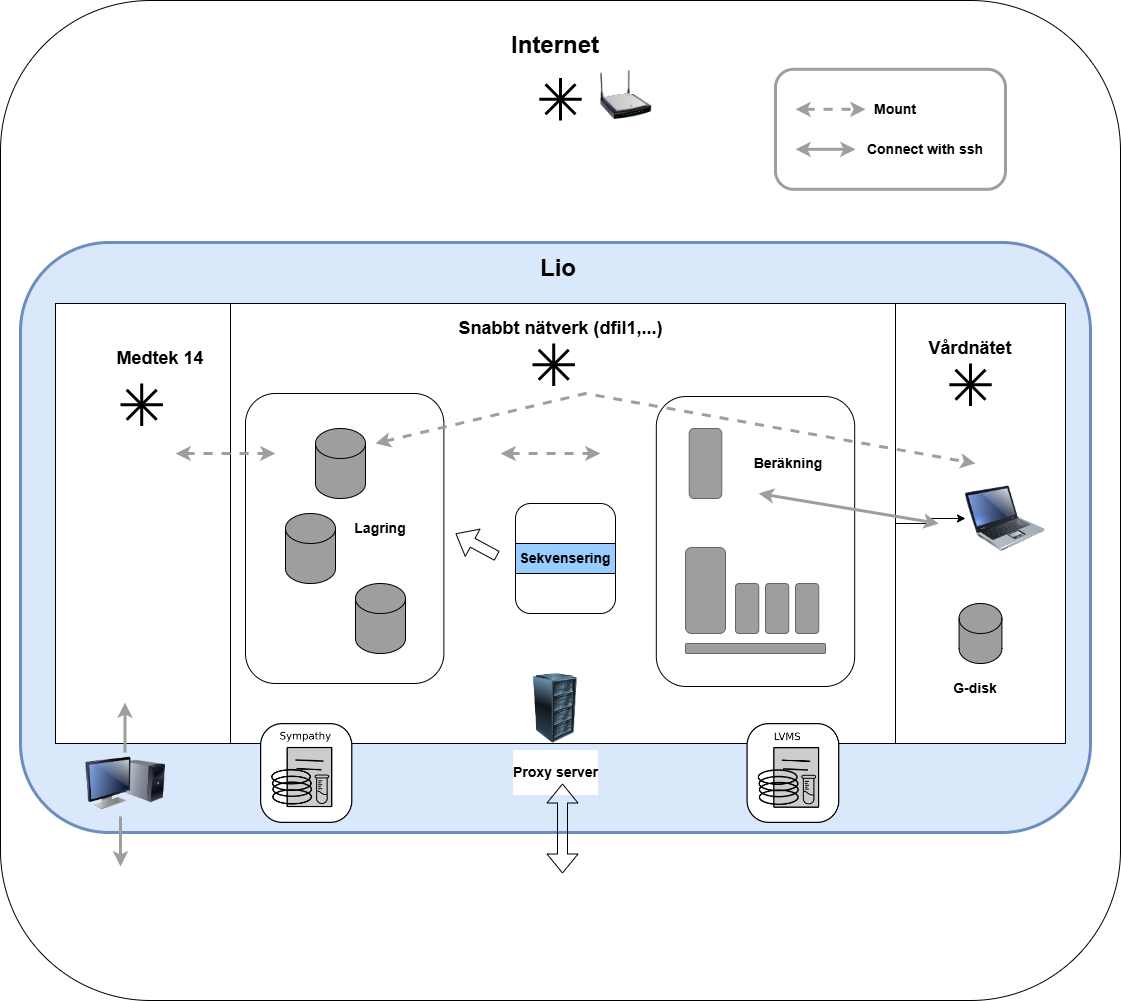

The diagram above was exported from draw.io. Its source (the exported page's mxGraphModel, read from the mxfile embedded in the PNG):
<mxGraphModel dx="2074" dy="1933" grid="1" gridSize="10" guides="1" tooltips="1" connect="1" arrows="1" fold="1" page="1" pageScale="1" pageWidth="1169" pageHeight="827" math="0" shadow="0">
  <root>
    <mxCell id="0" />
    <mxCell id="1" parent="0" />
    <mxCell id="if22WZUiUY4eo4lCOcyr-103" value="" style="rounded=1;whiteSpace=wrap;html=1;" vertex="1" parent="1">
      <mxGeometry x="10" y="-250" width="1120" height="1000" as="geometry" />
    </mxCell>
    <mxCell id="if22WZUiUY4eo4lCOcyr-70" value="" style="rounded=1;whiteSpace=wrap;html=1;fillColor=#dae8fc;strokeColor=#6c8ebf;strokeWidth=3;" vertex="1" parent="1">
      <mxGeometry x="30" y="-8" width="1070" height="590" as="geometry" />
    </mxCell>
    <mxCell id="if22WZUiUY4eo4lCOcyr-51" value="&lt;h1&gt;Internet&lt;/h1&gt;" style="text;html=1;align=center;verticalAlign=middle;whiteSpace=wrap;rounded=0;" vertex="1" parent="1">
      <mxGeometry x="480" y="-220" width="170" height="30" as="geometry" />
    </mxCell>
    <mxCell id="if22WZUiUY4eo4lCOcyr-71" value="" style="group;strokeWidth=3;" vertex="1" connectable="0" parent="1">
      <mxGeometry x="65" y="53" width="1010" height="520" as="geometry" />
    </mxCell>
    <mxCell id="if22WZUiUY4eo4lCOcyr-67" value="" style="rounded=0;whiteSpace=wrap;html=1;" vertex="1" parent="if22WZUiUY4eo4lCOcyr-71">
      <mxGeometry x="740" y="270" width="120" height="60" as="geometry" />
    </mxCell>
    <mxCell id="if22WZUiUY4eo4lCOcyr-69" value="" style="rounded=1;whiteSpace=wrap;html=1;" vertex="1" parent="if22WZUiUY4eo4lCOcyr-71">
      <mxGeometry x="740" y="270" width="120" height="60" as="geometry" />
    </mxCell>
    <mxCell id="if22WZUiUY4eo4lCOcyr-43" value="" style="rounded=0;whiteSpace=wrap;html=1;" vertex="1" parent="if22WZUiUY4eo4lCOcyr-71">
      <mxGeometry x="840" width="170" height="440" as="geometry" />
    </mxCell>
    <mxCell id="if22WZUiUY4eo4lCOcyr-44" value="" style="rounded=0;whiteSpace=wrap;html=1;" vertex="1" parent="if22WZUiUY4eo4lCOcyr-71">
      <mxGeometry width="175" height="440" as="geometry" />
    </mxCell>
    <mxCell id="if22WZUiUY4eo4lCOcyr-46" value="&lt;h2&gt;Vårdnätet&lt;/h2&gt;" style="text;html=1;align=center;verticalAlign=middle;whiteSpace=wrap;rounded=0;" vertex="1" parent="if22WZUiUY4eo4lCOcyr-71">
      <mxGeometry x="830" y="30" width="170" height="30" as="geometry" />
    </mxCell>
    <mxCell id="if22WZUiUY4eo4lCOcyr-47" value="&lt;h2&gt;Medtek 14&lt;/h2&gt;" style="text;html=1;align=center;verticalAlign=middle;whiteSpace=wrap;rounded=0;" vertex="1" parent="if22WZUiUY4eo4lCOcyr-71">
      <mxGeometry x="20" y="40" width="170" height="30" as="geometry" />
    </mxCell>
    <mxCell id="if22WZUiUY4eo4lCOcyr-65" value="" style="image;html=1;image=img/lib/clip_art/computers/Laptop_128x128.png" vertex="1" parent="if22WZUiUY4eo4lCOcyr-71">
      <mxGeometry x="910" y="175" width="80" height="80" as="geometry" />
    </mxCell>
    <mxCell id="if22WZUiUY4eo4lCOcyr-66" value="" style="image;html=1;image=img/lib/clip_art/computers/Monitor_Tower_128x128.png" vertex="1" parent="if22WZUiUY4eo4lCOcyr-71">
      <mxGeometry x="30" y="440" width="80" height="80" as="geometry" />
    </mxCell>
    <mxCell id="if22WZUiUY4eo4lCOcyr-117" value="" style="group" vertex="1" connectable="0" parent="if22WZUiUY4eo4lCOcyr-71">
      <mxGeometry x="893.7867965644036" y="59.99679656440358" width="42.42640687119274" height="42.42640687119285" as="geometry" />
    </mxCell>
    <mxCell id="if22WZUiUY4eo4lCOcyr-118" value="" style="shape=umlDestroy;whiteSpace=wrap;html=1;strokeWidth=3;targetShapes=umlLifeline;" vertex="1" parent="if22WZUiUY4eo4lCOcyr-117">
      <mxGeometry x="6.21320343559637" y="6.2132034355964265" width="30" height="30" as="geometry" />
    </mxCell>
    <mxCell id="if22WZUiUY4eo4lCOcyr-119" value="" style="shape=umlDestroy;whiteSpace=wrap;html=1;strokeWidth=3;targetShapes=umlLifeline;rotation=45;" vertex="1" parent="if22WZUiUY4eo4lCOcyr-117">
      <mxGeometry x="6.21320343559637" y="6.2132034355964265" width="30" height="30" as="geometry" />
    </mxCell>
    <mxCell id="if22WZUiUY4eo4lCOcyr-273" value="" style="edgeStyle=orthogonalEdgeStyle;rounded=0;orthogonalLoop=1;jettySize=auto;html=1;" edge="1" parent="if22WZUiUY4eo4lCOcyr-71" source="if22WZUiUY4eo4lCOcyr-41" target="if22WZUiUY4eo4lCOcyr-65">
      <mxGeometry relative="1" as="geometry" />
    </mxCell>
    <mxCell id="if22WZUiUY4eo4lCOcyr-41" value="" style="rounded=0;whiteSpace=wrap;html=1;" vertex="1" parent="if22WZUiUY4eo4lCOcyr-71">
      <mxGeometry x="175" width="665" height="440" as="geometry" />
    </mxCell>
    <mxCell id="if22WZUiUY4eo4lCOcyr-34" value="" style="rounded=1;whiteSpace=wrap;html=1;" vertex="1" parent="if22WZUiUY4eo4lCOcyr-71">
      <mxGeometry x="190" y="90" width="198.37" height="290" as="geometry" />
    </mxCell>
    <mxCell id="if22WZUiUY4eo4lCOcyr-32" value="" style="rounded=1;whiteSpace=wrap;html=1;" vertex="1" parent="if22WZUiUY4eo4lCOcyr-71">
      <mxGeometry x="600.81" y="93" width="198.37" height="290" as="geometry" />
    </mxCell>
    <mxCell id="if22WZUiUY4eo4lCOcyr-1" value="" style="rounded=1;whiteSpace=wrap;html=1;" vertex="1" parent="if22WZUiUY4eo4lCOcyr-71">
      <mxGeometry x="460" y="200" width="100" height="110" as="geometry" />
    </mxCell>
    <mxCell id="if22WZUiUY4eo4lCOcyr-3" value="&lt;h3&gt;Sekvensering&lt;/h3&gt;" style="text;html=1;align=center;verticalAlign=middle;whiteSpace=wrap;rounded=0;strokeColor=default;fillColor=#99CCFF;" vertex="1" parent="if22WZUiUY4eo4lCOcyr-71">
      <mxGeometry x="460" y="240" width="100" height="30" as="geometry" />
    </mxCell>
    <mxCell id="if22WZUiUY4eo4lCOcyr-27" value="" style="rounded=1;whiteSpace=wrap;html=1;fillColor=#9E9E9E;fontColor=#333333;strokeColor=#666666;" vertex="1" parent="if22WZUiUY4eo4lCOcyr-71">
      <mxGeometry x="633.72" y="125" width="32.56" height="70" as="geometry" />
    </mxCell>
    <mxCell id="if22WZUiUY4eo4lCOcyr-28" value="" style="shape=cylinder3;whiteSpace=wrap;html=1;boundedLbl=1;backgroundOutline=1;size=15;fillColor=#9E9E9E;" vertex="1" parent="if22WZUiUY4eo4lCOcyr-71">
      <mxGeometry x="260" y="125" width="50" height="70" as="geometry" />
    </mxCell>
    <mxCell id="if22WZUiUY4eo4lCOcyr-29" value="&lt;h3&gt;Beräkning&lt;/h3&gt;" style="text;html=1;align=center;verticalAlign=middle;whiteSpace=wrap;rounded=0;" vertex="1" parent="if22WZUiUY4eo4lCOcyr-71">
      <mxGeometry x="703.26" y="145" width="60" height="30" as="geometry" />
    </mxCell>
    <mxCell id="if22WZUiUY4eo4lCOcyr-33" value="" style="shape=flexArrow;endArrow=classic;html=1;rounded=0;" edge="1" parent="if22WZUiUY4eo4lCOcyr-71">
      <mxGeometry width="50" height="50" relative="1" as="geometry">
        <mxPoint x="441.63" y="252.5" as="sourcePoint" />
        <mxPoint x="400" y="230" as="targetPoint" />
      </mxGeometry>
    </mxCell>
    <mxCell id="if22WZUiUY4eo4lCOcyr-36" value="" style="shape=cylinder3;whiteSpace=wrap;html=1;boundedLbl=1;backgroundOutline=1;size=15;fillColor=#9E9E9E;" vertex="1" parent="if22WZUiUY4eo4lCOcyr-71">
      <mxGeometry x="230" y="210" width="50" height="70" as="geometry" />
    </mxCell>
    <mxCell id="if22WZUiUY4eo4lCOcyr-37" value="" style="shape=cylinder3;whiteSpace=wrap;html=1;boundedLbl=1;backgroundOutline=1;size=15;fillColor=#9E9E9E;" vertex="1" parent="if22WZUiUY4eo4lCOcyr-71">
      <mxGeometry x="300" y="280" width="50" height="70" as="geometry" />
    </mxCell>
    <mxCell id="if22WZUiUY4eo4lCOcyr-39" value="&lt;h3&gt;Lagring&lt;/h3&gt;" style="text;html=1;align=center;verticalAlign=middle;whiteSpace=wrap;rounded=0;" vertex="1" parent="if22WZUiUY4eo4lCOcyr-71">
      <mxGeometry x="295" y="210" width="60" height="30" as="geometry" />
    </mxCell>
    <mxCell id="if22WZUiUY4eo4lCOcyr-45" value="&lt;h2&gt;Snabbt nätverk (dfil1,...)&lt;/h2&gt;" style="text;html=1;align=center;verticalAlign=middle;whiteSpace=wrap;rounded=0;" vertex="1" parent="if22WZUiUY4eo4lCOcyr-71">
      <mxGeometry x="382.5" y="10" width="245" height="30" as="geometry" />
    </mxCell>
    <mxCell id="if22WZUiUY4eo4lCOcyr-52" value="" style="group" vertex="1" connectable="0" parent="if22WZUiUY4eo4lCOcyr-71">
      <mxGeometry x="630" y="244" width="140" height="106" as="geometry" />
    </mxCell>
    <mxCell id="if22WZUiUY4eo4lCOcyr-19" value="" style="rounded=1;whiteSpace=wrap;html=1;fillColor=#9E9E9E;fontColor=#333333;strokeColor=#666666;" vertex="1" parent="if22WZUiUY4eo4lCOcyr-52">
      <mxGeometry width="40" height="86" as="geometry" />
    </mxCell>
    <mxCell id="if22WZUiUY4eo4lCOcyr-20" value="" style="rounded=1;whiteSpace=wrap;html=1;fillColor=#9E9E9E;fontColor=#333333;strokeColor=#666666;" vertex="1" parent="if22WZUiUY4eo4lCOcyr-52">
      <mxGeometry x="50" y="36" width="23.26" height="50" as="geometry" />
    </mxCell>
    <mxCell id="if22WZUiUY4eo4lCOcyr-22" value="" style="rounded=1;whiteSpace=wrap;html=1;fillColor=#9E9E9E;fontColor=#333333;strokeColor=#666666;" vertex="1" parent="if22WZUiUY4eo4lCOcyr-52">
      <mxGeometry x="80" y="36" width="23.26" height="50" as="geometry" />
    </mxCell>
    <mxCell id="if22WZUiUY4eo4lCOcyr-23" value="" style="rounded=1;whiteSpace=wrap;html=1;fillColor=#9E9E9E;fontColor=#333333;strokeColor=#666666;" vertex="1" parent="if22WZUiUY4eo4lCOcyr-52">
      <mxGeometry x="110" y="36" width="23.26" height="50" as="geometry" />
    </mxCell>
    <mxCell id="if22WZUiUY4eo4lCOcyr-26" value="" style="rounded=1;whiteSpace=wrap;html=1;fillColor=#9E9E9E;fontColor=#333333;strokeColor=#666666;" vertex="1" parent="if22WZUiUY4eo4lCOcyr-52">
      <mxGeometry y="96" width="140" height="10" as="geometry" />
    </mxCell>
    <mxCell id="if22WZUiUY4eo4lCOcyr-106" value="&lt;h3&gt;Proxy server&lt;/h3&gt;" style="image;html=1;image=img/lib/clip_art/computers/Server_Rack_128x128.png" vertex="1" parent="if22WZUiUY4eo4lCOcyr-71">
      <mxGeometry x="465" y="370" width="70" height="70" as="geometry" />
    </mxCell>
    <mxCell id="if22WZUiUY4eo4lCOcyr-120" style="edgeStyle=orthogonalEdgeStyle;rounded=0;orthogonalLoop=1;jettySize=auto;html=1;exitX=0.5;exitY=1;exitDx=0;exitDy=0;" edge="1" parent="if22WZUiUY4eo4lCOcyr-71" source="if22WZUiUY4eo4lCOcyr-106" target="if22WZUiUY4eo4lCOcyr-106">
      <mxGeometry relative="1" as="geometry" />
    </mxCell>
    <mxCell id="if22WZUiUY4eo4lCOcyr-179" value="" style="shape=flexArrow;endArrow=classic;startArrow=classic;html=1;rounded=0;" edge="1" parent="if22WZUiUY4eo4lCOcyr-71">
      <mxGeometry width="100" height="100" relative="1" as="geometry">
        <mxPoint x="507" y="570" as="sourcePoint" />
        <mxPoint x="507" y="480" as="targetPoint" />
      </mxGeometry>
    </mxCell>
    <mxCell id="if22WZUiUY4eo4lCOcyr-184" value="" style="endArrow=classic;html=1;rounded=0;strokeWidth=3;strokeColor=#9E9E9E;" edge="1" parent="if22WZUiUY4eo4lCOcyr-71">
      <mxGeometry width="50" height="50" relative="1" as="geometry">
        <mxPoint x="69.5" y="449" as="sourcePoint" />
        <mxPoint x="69.5" y="399" as="targetPoint" />
      </mxGeometry>
    </mxCell>
    <mxCell id="if22WZUiUY4eo4lCOcyr-183" value="" style="endArrow=classic;startArrow=classic;html=1;rounded=0;strokeWidth=3;strokeColor=#9E9E9E;dashed=1;" edge="1" parent="if22WZUiUY4eo4lCOcyr-71">
      <mxGeometry width="50" height="50" relative="1" as="geometry">
        <mxPoint x="120" y="150" as="sourcePoint" />
        <mxPoint x="220" y="150" as="targetPoint" />
      </mxGeometry>
    </mxCell>
    <mxCell id="if22WZUiUY4eo4lCOcyr-187" value="" style="endArrow=classic;startArrow=classic;html=1;rounded=0;strokeWidth=3;strokeColor=#9E9E9E;dashed=1;" edge="1" parent="if22WZUiUY4eo4lCOcyr-71">
      <mxGeometry width="50" height="50" relative="1" as="geometry">
        <mxPoint x="320" y="140" as="sourcePoint" />
        <mxPoint x="920" y="160" as="targetPoint" />
        <Array as="points">
          <mxPoint x="530" y="90" />
        </Array>
      </mxGeometry>
    </mxCell>
    <mxCell id="if22WZUiUY4eo4lCOcyr-182" value="" style="endArrow=classic;startArrow=classic;html=1;rounded=0;strokeWidth=3;strokeColor=#9E9E9E;" edge="1" parent="if22WZUiUY4eo4lCOcyr-71">
      <mxGeometry width="50" height="50" relative="1" as="geometry">
        <mxPoint x="703.26" y="190" as="sourcePoint" />
        <mxPoint x="883.26" y="220" as="targetPoint" />
      </mxGeometry>
    </mxCell>
    <mxCell id="if22WZUiUY4eo4lCOcyr-268" value="" style="shape=cylinder3;whiteSpace=wrap;html=1;boundedLbl=1;backgroundOutline=1;size=15;fillColor=#9E9E9E;" vertex="1" parent="if22WZUiUY4eo4lCOcyr-71">
      <mxGeometry x="903.57" y="300" width="42.86" height="60" as="geometry" />
    </mxCell>
    <mxCell id="if22WZUiUY4eo4lCOcyr-290" value="" style="shape=image;verticalLabelPosition=bottom;labelBackgroundColor=default;verticalAlign=top;aspect=fixed;imageAspect=0;image=data:image/png,(base64 omitted: 21468 chars);" vertex="1" parent="if22WZUiUY4eo4lCOcyr-71">
      <mxGeometry x="691.48" y="420" width="92.85" height="100" as="geometry" />
    </mxCell>
    <mxCell id="if22WZUiUY4eo4lCOcyr-102" value="&lt;h1&gt;Lio&lt;/h1&gt;" style="text;html=1;align=center;verticalAlign=middle;whiteSpace=wrap;rounded=0;" vertex="1" parent="1">
      <mxGeometry x="482.5" y="3" width="170" height="30" as="geometry" />
    </mxCell>
    <mxCell id="if22WZUiUY4eo4lCOcyr-107" value="" style="image;html=1;image=img/lib/clip_art/networking/Wireless_Router_N_128x128.png" vertex="1" parent="1">
      <mxGeometry x="610" y="-181.21" width="51.21" height="51.21" as="geometry" />
    </mxCell>
    <mxCell id="if22WZUiUY4eo4lCOcyr-110" value="" style="group" vertex="1" connectable="0" parent="1">
      <mxGeometry x="548.7867965644036" y="-172.42320343559643" width="42.42640687119274" height="42.42640687119285" as="geometry" />
    </mxCell>
    <mxCell id="if22WZUiUY4eo4lCOcyr-108" value="" style="shape=umlDestroy;whiteSpace=wrap;html=1;strokeWidth=3;targetShapes=umlLifeline;" vertex="1" parent="if22WZUiUY4eo4lCOcyr-110">
      <mxGeometry x="6.21320343559637" y="6.2132034355964265" width="30" height="30" as="geometry" />
    </mxCell>
    <mxCell id="if22WZUiUY4eo4lCOcyr-109" value="" style="shape=umlDestroy;whiteSpace=wrap;html=1;strokeWidth=3;targetShapes=umlLifeline;rotation=45;" vertex="1" parent="if22WZUiUY4eo4lCOcyr-110">
      <mxGeometry x="6.21320343559637" y="6.2132034355964265" width="30" height="30" as="geometry" />
    </mxCell>
    <mxCell id="if22WZUiUY4eo4lCOcyr-111" value="" style="group" vertex="1" connectable="0" parent="1">
      <mxGeometry x="129.9967965644036" y="132.99679656440355" width="42.42640687119274" height="42.42640687119285" as="geometry" />
    </mxCell>
    <mxCell id="if22WZUiUY4eo4lCOcyr-112" value="" style="shape=umlDestroy;whiteSpace=wrap;html=1;strokeWidth=3;targetShapes=umlLifeline;" vertex="1" parent="if22WZUiUY4eo4lCOcyr-111">
      <mxGeometry x="6.21320343559637" y="6.2132034355964265" width="30" height="30" as="geometry" />
    </mxCell>
    <mxCell id="if22WZUiUY4eo4lCOcyr-113" value="" style="shape=umlDestroy;whiteSpace=wrap;html=1;strokeWidth=3;targetShapes=umlLifeline;rotation=45;" vertex="1" parent="if22WZUiUY4eo4lCOcyr-111">
      <mxGeometry x="6.21320343559637" y="6.2132034355964265" width="30" height="30" as="geometry" />
    </mxCell>
    <mxCell id="if22WZUiUY4eo4lCOcyr-114" value="" style="group" vertex="1" connectable="0" parent="1">
      <mxGeometry x="541.9967965644037" y="92.99679656440355" width="42.42640687119274" height="42.42640687119285" as="geometry" />
    </mxCell>
    <mxCell id="if22WZUiUY4eo4lCOcyr-115" value="" style="shape=umlDestroy;whiteSpace=wrap;html=1;strokeWidth=3;targetShapes=umlLifeline;" vertex="1" parent="if22WZUiUY4eo4lCOcyr-114">
      <mxGeometry x="6.21320343559637" y="6.2132034355964265" width="30" height="30" as="geometry" />
    </mxCell>
    <mxCell id="if22WZUiUY4eo4lCOcyr-116" value="" style="shape=umlDestroy;whiteSpace=wrap;html=1;strokeWidth=3;targetShapes=umlLifeline;rotation=45;" vertex="1" parent="if22WZUiUY4eo4lCOcyr-114">
      <mxGeometry x="6.21320343559637" y="6.2132034355964265" width="30" height="30" as="geometry" />
    </mxCell>
    <mxCell id="if22WZUiUY4eo4lCOcyr-185" value="" style="endArrow=classic;html=1;rounded=0;strokeWidth=3;strokeColor=#9E9E9E;" edge="1" parent="1">
      <mxGeometry width="50" height="50" relative="1" as="geometry">
        <mxPoint x="130" y="566" as="sourcePoint" />
        <mxPoint x="130" y="616" as="targetPoint" />
      </mxGeometry>
    </mxCell>
    <mxCell id="if22WZUiUY4eo4lCOcyr-269" value="&lt;h3&gt;G-disk&lt;/h3&gt;" style="text;html=1;align=center;verticalAlign=middle;whiteSpace=wrap;rounded=0;" vertex="1" parent="1">
      <mxGeometry x="955" y="423" width="60" height="30" as="geometry" />
    </mxCell>
    <mxCell id="if22WZUiUY4eo4lCOcyr-270" value="" style="endArrow=classic;startArrow=classic;html=1;rounded=0;strokeWidth=3;strokeColor=#9E9E9E;dashed=1;" edge="1" parent="1">
      <mxGeometry width="50" height="50" relative="1" as="geometry">
        <mxPoint x="510" y="203" as="sourcePoint" />
        <mxPoint x="610" y="203" as="targetPoint" />
      </mxGeometry>
    </mxCell>
    <mxCell id="if22WZUiUY4eo4lCOcyr-288" value="" style="group" vertex="1" connectable="0" parent="1">
      <mxGeometry x="785" y="-181.21" width="230" height="120" as="geometry" />
    </mxCell>
    <mxCell id="if22WZUiUY4eo4lCOcyr-286" value="" style="rounded=1;whiteSpace=wrap;html=1;strokeWidth=3;strokeColor=#9E9E9E;" vertex="1" parent="if22WZUiUY4eo4lCOcyr-288">
      <mxGeometry width="230" height="120" as="geometry" />
    </mxCell>
    <mxCell id="if22WZUiUY4eo4lCOcyr-287" value="" style="group" vertex="1" connectable="0" parent="if22WZUiUY4eo4lCOcyr-288">
      <mxGeometry x="20" y="25" width="200" height="70" as="geometry" />
    </mxCell>
    <mxCell id="if22WZUiUY4eo4lCOcyr-271" value="" style="endArrow=classic;startArrow=classic;html=1;rounded=0;strokeWidth=3;strokeColor=#9E9E9E;dashed=1;" edge="1" parent="if22WZUiUY4eo4lCOcyr-287" target="if22WZUiUY4eo4lCOcyr-272">
      <mxGeometry width="50" height="50" relative="1" as="geometry">
        <mxPoint y="15" as="sourcePoint" />
        <mxPoint x="100" y="15" as="targetPoint" />
      </mxGeometry>
    </mxCell>
    <mxCell id="if22WZUiUY4eo4lCOcyr-272" value="&lt;h3&gt;Mount&lt;/h3&gt;" style="text;html=1;align=center;verticalAlign=middle;whiteSpace=wrap;rounded=0;" vertex="1" parent="if22WZUiUY4eo4lCOcyr-287">
      <mxGeometry x="70" width="60" height="30" as="geometry" />
    </mxCell>
    <mxCell id="if22WZUiUY4eo4lCOcyr-274" value="" style="endArrow=classic;startArrow=classic;html=1;rounded=0;strokeWidth=3;strokeColor=#9E9E9E;" edge="1" parent="if22WZUiUY4eo4lCOcyr-287">
      <mxGeometry width="50" height="50" relative="1" as="geometry">
        <mxPoint y="55" as="sourcePoint" />
        <mxPoint x="60" y="55" as="targetPoint" />
      </mxGeometry>
    </mxCell>
    <mxCell id="if22WZUiUY4eo4lCOcyr-275" value="&lt;h3&gt;Connect with ssh&lt;/h3&gt;" style="text;html=1;align=center;verticalAlign=middle;whiteSpace=wrap;rounded=0;" vertex="1" parent="if22WZUiUY4eo4lCOcyr-287">
      <mxGeometry x="60" y="40" width="140" height="30" as="geometry" />
    </mxCell>
    <mxCell id="if22WZUiUY4eo4lCOcyr-289" value="" style="shape=image;verticalLabelPosition=bottom;labelBackgroundColor=default;verticalAlign=top;aspect=fixed;imageAspect=0;image=data:image/png,(base64 omitted: 23008 chars);" vertex="1" parent="1">
      <mxGeometry x="270" y="473" width="92.39" height="100" as="geometry" />
    </mxCell>
  </root>
</mxGraphModel>